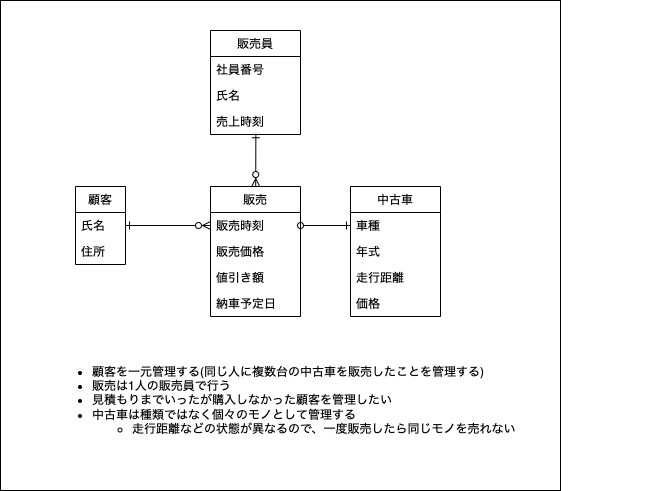

The diagram above was exported from draw.io. Its source (the exported page's mxGraphModel, read from the mxfile embedded in the PNG):
<mxGraphModel dx="667" dy="472" grid="1" gridSize="10" guides="1" tooltips="1" connect="1" arrows="1" fold="1" page="1" pageScale="1" pageWidth="850" pageHeight="1100" math="0" shadow="0">
  <root>
    <mxCell id="0" />
    <mxCell id="1" parent="0" />
    <mxCell id="34" value="" style="rounded=0;whiteSpace=wrap;html=1;" parent="1" vertex="1">
      <mxGeometry x="190" y="110" width="560" height="490" as="geometry" />
    </mxCell>
    <mxCell id="38" value="販売員" style="swimlane;fontStyle=0;childLayout=stackLayout;horizontal=1;startSize=26;fillColor=none;horizontalStack=0;resizeParent=1;resizeParentMax=0;resizeLast=0;collapsible=0;marginBottom=0;swimlaneLine=1;strokeColor=default;connectable=1;allowArrows=1;" parent="1" vertex="1">
      <mxGeometry x="400" y="140" width="90" height="104" as="geometry">
        <mxRectangle x="390" y="120" width="80" height="26" as="alternateBounds" />
      </mxGeometry>
    </mxCell>
    <mxCell id="46" value="社員番号" style="text;strokeColor=none;fillColor=none;align=left;verticalAlign=top;spacingLeft=4;spacingRight=4;overflow=hidden;rotatable=0;points=[[0,0.5],[1,0.5]];portConstraint=eastwest;" parent="38" vertex="1">
      <mxGeometry y="26" width="90" height="26" as="geometry" />
    </mxCell>
    <mxCell id="94" value="氏名" style="text;strokeColor=none;fillColor=none;align=left;verticalAlign=top;spacingLeft=4;spacingRight=4;overflow=hidden;rotatable=0;points=[[0,0.5],[1,0.5]];portConstraint=eastwest;" parent="38" vertex="1">
      <mxGeometry y="52" width="90" height="26" as="geometry" />
    </mxCell>
    <mxCell id="97" value="売上時刻" style="text;strokeColor=none;fillColor=none;align=left;verticalAlign=top;spacingLeft=4;spacingRight=4;overflow=hidden;rotatable=0;points=[[0,0.5],[1,0.5]];portConstraint=eastwest;" parent="38" vertex="1">
      <mxGeometry y="78" width="90" height="26" as="geometry" />
    </mxCell>
    <mxCell id="64" value="顧客" style="swimlane;fontStyle=0;childLayout=stackLayout;horizontal=1;startSize=26;fillColor=none;horizontalStack=0;resizeParent=1;resizeParentMax=0;resizeLast=0;collapsible=0;marginBottom=0;swimlaneLine=1;strokeColor=default;connectable=1;allowArrows=1;" parent="1" vertex="1">
      <mxGeometry x="265" y="296" width="50" height="78" as="geometry">
        <mxRectangle x="390" y="120" width="80" height="26" as="alternateBounds" />
      </mxGeometry>
    </mxCell>
    <mxCell id="65" value="氏名" style="text;strokeColor=none;fillColor=none;align=left;verticalAlign=top;spacingLeft=4;spacingRight=4;overflow=hidden;rotatable=0;points=[[0,0.5],[1,0.5]];portConstraint=eastwest;" parent="64" vertex="1">
      <mxGeometry y="26" width="50" height="26" as="geometry" />
    </mxCell>
    <mxCell id="126" value="住所" style="text;strokeColor=none;fillColor=none;align=left;verticalAlign=top;spacingLeft=4;spacingRight=4;overflow=hidden;rotatable=0;points=[[0,0.5],[1,0.5]];portConstraint=eastwest;" vertex="1" parent="64">
      <mxGeometry y="52" width="50" height="26" as="geometry" />
    </mxCell>
    <mxCell id="92" value="" style="edgeStyle=none;html=1;endArrow=ERone;endFill=0;startArrow=ERzeroToMany;startFill=0;entryX=0.504;entryY=0.971;entryDx=0;entryDy=0;entryPerimeter=0;" parent="1" source="88" target="97" edge="1">
      <mxGeometry relative="1" as="geometry">
        <mxPoint x="445" y="250" as="targetPoint" />
      </mxGeometry>
    </mxCell>
    <mxCell id="88" value="販売" style="swimlane;fontStyle=0;childLayout=stackLayout;horizontal=1;startSize=26;fillColor=none;horizontalStack=0;resizeParent=1;resizeParentMax=0;resizeLast=0;collapsible=0;marginBottom=0;swimlaneLine=1;strokeColor=default;connectable=1;allowArrows=1;" parent="1" vertex="1">
      <mxGeometry x="400" y="296" width="90" height="130" as="geometry">
        <mxRectangle x="390" y="120" width="80" height="26" as="alternateBounds" />
      </mxGeometry>
    </mxCell>
    <mxCell id="89" value="販売時刻" style="text;strokeColor=none;fillColor=none;align=left;verticalAlign=top;spacingLeft=4;spacingRight=4;overflow=hidden;rotatable=0;points=[[0,0.5],[1,0.5]];portConstraint=eastwest;" parent="88" vertex="1">
      <mxGeometry y="26" width="90" height="26" as="geometry" />
    </mxCell>
    <mxCell id="129" value="販売価格" style="text;strokeColor=none;fillColor=none;align=left;verticalAlign=top;spacingLeft=4;spacingRight=4;overflow=hidden;rotatable=0;points=[[0,0.5],[1,0.5]];portConstraint=eastwest;" vertex="1" parent="88">
      <mxGeometry y="52" width="90" height="26" as="geometry" />
    </mxCell>
    <mxCell id="128" value="値引き額" style="text;strokeColor=none;fillColor=none;align=left;verticalAlign=top;spacingLeft=4;spacingRight=4;overflow=hidden;rotatable=0;points=[[0,0.5],[1,0.5]];portConstraint=eastwest;" vertex="1" parent="88">
      <mxGeometry y="78" width="90" height="26" as="geometry" />
    </mxCell>
    <mxCell id="127" value="納車予定日" style="text;strokeColor=none;fillColor=none;align=left;verticalAlign=top;spacingLeft=4;spacingRight=4;overflow=hidden;rotatable=0;points=[[0,0.5],[1,0.5]];portConstraint=eastwest;" vertex="1" parent="88">
      <mxGeometry y="104" width="90" height="26" as="geometry" />
    </mxCell>
    <mxCell id="90" value="中古車" style="swimlane;fontStyle=0;childLayout=stackLayout;horizontal=1;startSize=26;fillColor=none;horizontalStack=0;resizeParent=1;resizeParentMax=0;resizeLast=0;collapsible=0;marginBottom=0;swimlaneLine=1;strokeColor=default;connectable=1;allowArrows=1;" parent="1" vertex="1">
      <mxGeometry x="540" y="296" width="90" height="130" as="geometry">
        <mxRectangle x="390" y="120" width="80" height="26" as="alternateBounds" />
      </mxGeometry>
    </mxCell>
    <mxCell id="91" value="車種" style="text;strokeColor=none;fillColor=none;align=left;verticalAlign=top;spacingLeft=4;spacingRight=4;overflow=hidden;rotatable=0;points=[[0,0.5],[1,0.5]];portConstraint=eastwest;" parent="90" vertex="1">
      <mxGeometry y="26" width="90" height="26" as="geometry" />
    </mxCell>
    <mxCell id="95" value="年式" style="text;strokeColor=none;fillColor=none;align=left;verticalAlign=top;spacingLeft=4;spacingRight=4;overflow=hidden;rotatable=0;points=[[0,0.5],[1,0.5]];portConstraint=eastwest;" parent="90" vertex="1">
      <mxGeometry y="52" width="90" height="26" as="geometry" />
    </mxCell>
    <mxCell id="131" value="走行距離" style="text;strokeColor=none;fillColor=none;align=left;verticalAlign=top;spacingLeft=4;spacingRight=4;overflow=hidden;rotatable=0;points=[[0,0.5],[1,0.5]];portConstraint=eastwest;" vertex="1" parent="90">
      <mxGeometry y="78" width="90" height="26" as="geometry" />
    </mxCell>
    <mxCell id="130" value="価格" style="text;strokeColor=none;fillColor=none;align=left;verticalAlign=top;spacingLeft=4;spacingRight=4;overflow=hidden;rotatable=0;points=[[0,0.5],[1,0.5]];portConstraint=eastwest;" vertex="1" parent="90">
      <mxGeometry y="104" width="90" height="26" as="geometry" />
    </mxCell>
    <mxCell id="93" style="edgeStyle=none;html=1;startArrow=oval;startFill=0;endArrow=ERone;endFill=0;" parent="1" source="89" target="91" edge="1">
      <mxGeometry relative="1" as="geometry" />
    </mxCell>
    <mxCell id="132" style="edgeStyle=none;html=1;entryX=0;entryY=0.5;entryDx=0;entryDy=0;startArrow=ERone;startFill=0;endArrow=ERzeroToMany;endFill=0;" edge="1" parent="1" source="65" target="89">
      <mxGeometry relative="1" as="geometry" />
    </mxCell>
    <mxCell id="133" value="&lt;ul&gt;&lt;li&gt;顧客を一元管理する(同じ人に複数台の中古車を販売したことを管理する)&lt;/li&gt;&lt;li&gt;販売は1人の販売員で行う&lt;/li&gt;&lt;li&gt;見積もりまでいったが購入しなかった顧客を管理したい&lt;/li&gt;&lt;li&gt;中古車は種類ではなく個々のモノとして管理する&lt;/li&gt;&lt;ul&gt;&lt;li&gt;走行距離などの状態が異なるので、一度販売したら同じモノを売れない&lt;/li&gt;&lt;/ul&gt;&lt;/ul&gt;" style="text;html=1;strokeColor=none;fillColor=none;align=left;verticalAlign=middle;whiteSpace=wrap;rounded=0;" vertex="1" parent="1">
      <mxGeometry x="240" y="460" width="620" height="100" as="geometry" />
    </mxCell>
  </root>
</mxGraphModel>